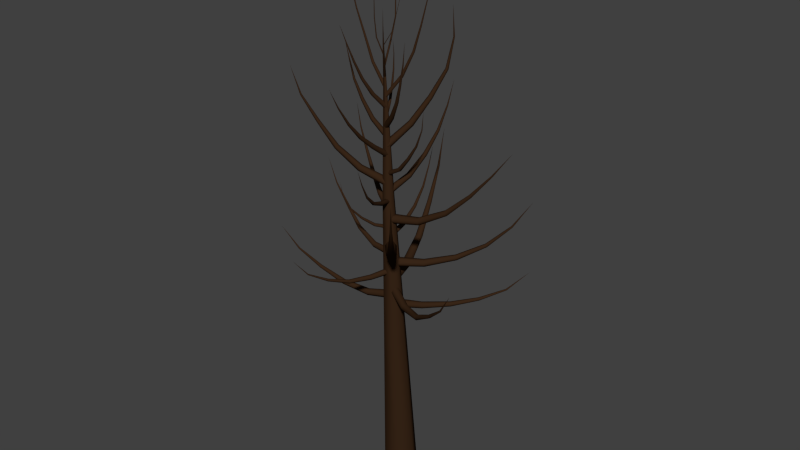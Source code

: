 # Source: 4.blend  (saved by Blender 2.77.0; exported with 4.5.12 LTS)
import bpy
from mathutils import Matrix  # noqa: F401  (used for matrix-valued properties, if any)

bpy.ops.wm.read_factory_settings(use_empty=True)
scene = bpy.context.scene
scene.name = 'Scene'

# ---- collections
col_collection_1 = bpy.data.collections.new('Collection 1'); scene.collection.children.link(col_collection_1)

# ---- materials (node trees are filled in below, after node groups)
mat_material_002 = bpy.data.materials.new('Material.002')
mat_material_002.alpha_threshold = 0.0
mat_material_002.use_transparent_shadow = False
mat_material_002.diffuse_color = (0.03968, 0.01911, 0.008933, 1.0)
mat_material_002.roughness = 0.5

# ---- material node trees

# ---- world
world_world = bpy.data.worlds.new('World'); scene.world = world_world
world_world.color = (0.05088, 0.05088, 0.05088)
world_world.use_sun_shadow = False
world_world.sun_shadow_jitter_overblur = 0.0
world_world.cycles.sampling_method = 'NONE'
world_world.cycles.sample_map_resolution = 256

# ---- meshes
me_mesh_001 = bpy.data.meshes.new('Mesh.001')
me_mesh_001.from_pydata([(0.2679, 0.4633, 0.02602), (-0.2679, 0.4633, 0.02602), (-0.5358, -7.362e-11, 2.627e-09), (-0.2679, -0.4633, -0.02602), (0.2679, -0.4633, -0.02602), (0.5358, 4.684e-08, -2.094e-14), (0.1786, 0.04278, 4.755), (-0.1786, 0.04278, 4.755), (-0.3572, -0.2661, 4.738), (-0.1786, -0.5749, 4.72), (0.1786, -0.5749, 4.72), (0.3572, -0.2661, 4.738), (0.0893, -0.3901, 9.482), (-0.0893, -0.3901, 9.482), (-0.1786, -0.5446, 9.474), (-0.0893, -0.6991, 9.467), (0.0893, -0.6991, 9.467), (0.1786, -0.5446, 9.474), (6.279e-08, -0.7182, 14.22), (6.279e-08, -0.7182, 14.22), (6.279e-08, -0.7182, 14.22), (6.279e-08, -0.7182, 14.22), (6.279e-08, -0.7182, 14.22), (6.279e-08, -0.7182, 14.22), (-0.03513, -0.2782, 6.079), (0.06644, -0.3598, 6.079), (0.1016, -0.4201, 5.969), (0.03513, -0.3988, 5.859), (-0.06644, -0.3171, 5.859), (-0.1016, -0.2568, 5.969), (0.5035, 0.3709, 5.864), (0.5848, 0.3056, 5.864), (0.6168, 0.2623, 5.775), (0.5677, 0.2843, 5.686), (0.4864, 0.3497, 5.686), (0.4543, 0.393, 5.775), (1.053, 1.033, 5.773), (1.114, 0.984, 5.773), (1.144, 0.9595, 5.705), (1.113, 0.984, 5.637), (1.053, 1.033, 5.637), (1.022, 1.057, 5.705), (1.605, 1.7, 5.819), (1.646, 1.667, 5.819), (1.671, 1.657, 5.774), (1.656, 1.679, 5.73), (1.615, 1.712, 5.73), (1.59, 1.722, 5.774), (2.145, 2.35, 6.021), (2.165, 2.334, 6.021), (2.182, 2.333, 6.0), (2.177, 2.349, 5.98), (2.157, 2.365, 5.98), (2.141, 2.366, 6.0), (2.604, 2.9, 6.519), (2.604, 2.9, 6.519), (2.604, 2.9, 6.519), (2.604, 2.9, 6.519), (2.604, 2.9, 6.519), (2.604, 2.9, 6.519), (-0.01375, -0.4237, 6.365), (-0.03264, -0.2934, 6.365), (-0.01889, -0.2249, 6.253), (0.01375, -0.2867, 6.142), (0.03264, -0.4169, 6.142), (0.01889, -0.4854, 6.253), (-0.853, -0.5321, 6.163), (-0.8681, -0.4279, 6.163), (-0.8709, -0.3751, 6.072), (-0.8585, -0.4265, 5.981), (-0.8434, -0.5307, 5.981), (-0.8406, -0.5835, 6.072), (-1.706, -0.6425, 6.227), (-1.717, -0.5643, 6.227), (-1.737, -0.5274, 6.16), (-1.746, -0.5685, 6.093), (-1.735, -0.6467, 6.093), (-1.714, -0.6836, 6.16), (-2.532, -0.749, 6.488), (-2.54, -0.6969, 6.488), (-2.561, -0.6734, 6.446), (-2.574, -0.702, 6.404), (-2.567, -0.7541, 6.404), (-2.546, -0.7776, 6.446), (-3.321, -0.8501, 6.86), (-3.324, -0.8241, 6.86), (-3.339, -0.8129, 6.841), (-3.35, -0.8278, 6.822), (-3.346, -0.8539, 6.822), (-3.332, -0.865, 6.841), (-3.969, -0.9309, 7.45), (-3.969, -0.9309, 7.45), (-3.969, -0.9309, 7.45), (-3.969, -0.9309, 7.45), (-3.969, -0.9309, 7.45), (-3.969, -0.9309, 7.45), (0.05775, -0.3213, 6.66), (-0.01133, -0.4478, 6.66), (-0.06907, -0.4985, 6.537), (-0.05775, -0.4225, 6.415), (0.01133, -0.2959, 6.415), (0.06907, -0.2453, 6.537), (0.8458, -0.7677, 6.435), (0.7905, -0.869, 6.435), (0.7628, -0.9196, 6.336), (0.7903, -0.8689, 6.236), (0.8456, -0.7676, 6.236), (0.8733, -0.717, 6.336), (1.633, -1.214, 6.605), (1.591, -1.29, 6.605), (1.595, -1.341, 6.535), (1.64, -1.316, 6.465), (1.682, -1.24, 6.465), (1.678, -1.189, 6.535), (2.339, -1.616, 7.074), (2.312, -1.666, 7.074), (2.323, -1.705, 7.033), (2.362, -1.694, 6.992), (2.389, -1.643, 6.992), (2.378, -1.604, 7.033), (2.999, -1.992, 7.641), (2.985, -2.017, 7.641), (2.994, -2.038, 7.623), (3.016, -2.034, 7.606), (3.03, -2.009, 7.606), (3.021, -1.988, 7.623), (3.52, -2.293, 8.377), (3.52, -2.293, 8.377), (3.52, -2.293, 8.377), (3.52, -2.293, 8.377), (3.52, -2.293, 8.377), (3.52, -2.293, 8.377), (-0.09578, -0.4039, 6.986), (0.08388, -0.3399, 6.986), (0.1797, -0.3247, 6.822), (0.09578, -0.3733, 6.658), (-0.08388, -0.4373, 6.658), (-0.1797, -0.4526, 6.822), (-0.4687, 0.7007, 6.824), (-0.325, 0.7519, 6.824), (-0.2576, 0.79, 6.692), (-0.3339, 0.7769, 6.561), (-0.4776, 0.7258, 6.561), (-0.545, 0.6877, 6.692), (-0.8243, 1.756, 7.147), (-0.7165, 1.795, 7.147), (-0.678, 1.857, 7.059), (-0.7473, 1.881, 6.971), (-0.8551, 1.843, 6.971), (-0.8936, 1.781, 7.059), (-1.127, 2.663, 7.843), (-1.055, 2.689, 7.843), (-1.034, 2.743, 7.793), (-1.084, 2.771, 7.744), (-1.156, 2.746, 7.744), (-1.177, 2.692, 7.793), (-1.399, 3.484, 8.668), (-1.363, 3.497, 8.668), (-1.354, 3.528, 8.648), (-1.381, 3.547, 8.629), (-1.417, 3.534, 8.629), (-1.426, 3.503, 8.648), (-1.569, 4.019, 9.727), (-1.569, 4.019, 9.727), (-1.569, 4.019, 9.727), (-1.569, 4.019, 9.727), (-1.569, 4.019, 9.727), (-1.569, 4.019, 9.727), (0.04428, -0.4292, 7.192), (-0.04911, -0.3944, 7.192), (-0.09339, -0.3706, 7.106), (-0.04428, -0.3814, 7.02), (0.04911, -0.4162, 7.02), (0.09339, -0.4401, 7.106), (-0.2063, -1.074, 7.119), (-0.281, -1.046, 7.119), (-0.3184, -1.032, 7.05), (-0.281, -1.046, 6.981), (-0.2063, -1.074, 6.981), (-0.169, -1.088, 7.05), (-0.4555, -1.715, 7.157), (-0.5116, -1.694, 7.157), (-0.5434, -1.694, 7.106), (-0.5191, -1.714, 7.056), (-0.4631, -1.735, 7.056), (-0.4313, -1.735, 7.106), (-0.6939, -2.327, 7.373), (-0.7313, -2.313, 7.373), (-0.755, -2.319, 7.341), (-0.7414, -2.34, 7.31), (-0.704, -2.354, 7.31), (-0.6803, -2.347, 7.341), (-0.9161, -2.895, 7.705), (-0.9348, -2.888, 7.705), (-0.948, -2.895, 7.692), (-0.9425, -2.909, 7.679), (-0.9239, -2.916, 7.679), (-0.9106, -2.909, 7.692), (-1.085, -3.321, 8.232), (-1.085, -3.321, 8.232), (-1.085, -3.321, 8.232), (-1.085, -3.321, 8.232), (-1.085, -3.321, 8.232), (-1.085, -3.321, 8.232), (-0.04003, -0.3621, 7.515), (0.03355, -0.4858, 7.515), (0.07358, -0.5458, 7.39), (0.04003, -0.482, 7.265), (-0.03355, -0.3582, 7.265), (-0.07358, -0.2982, 7.39), (0.7758, 0.1062, 7.518), (0.8347, 0.007167, 7.518), (0.8772, -0.03459, 7.419), (0.8608, 0.02268, 7.32), (0.8019, 0.1217, 7.32), (0.7594, 0.1635, 7.419), (1.56, 0.5555, 7.747), (1.604, 0.4812, 7.747), (1.65, 0.4585, 7.678), (1.652, 0.5101, 7.608), (1.608, 0.5843, 7.608), (1.562, 0.6071, 7.678), (2.286, 0.9703, 8.173), (2.315, 0.9208, 8.173), (2.355, 0.9109, 8.133), (2.365, 0.9505, 8.092), (2.336, 1.0, 8.092), (2.296, 1.01, 8.133), (2.903, 1.321, 8.795), (2.918, 1.296, 8.795), (2.942, 1.293, 8.778), (2.951, 1.315, 8.762), (2.936, 1.34, 8.762), (2.912, 1.343, 8.778), (3.391, 1.594, 9.563), (3.391, 1.594, 9.563), (3.391, 1.594, 9.563), (3.391, 1.594, 9.563), (3.391, 1.594, 9.563), (3.391, 1.594, 9.563), (-0.01485, -0.4921, 7.77), (0.005589, -0.3837, 7.77), (0.02043, -0.3303, 7.674), (0.01485, -0.3854, 7.579), (-0.005589, -0.4938, 7.579), (-0.02043, -0.5471, 7.674), (-0.7444, -0.3433, 7.712), (-0.7281, -0.2566, 7.712), (-0.7322, -0.2109, 7.637), (-0.7528, -0.2519, 7.561), (-0.7691, -0.3386, 7.561), (-0.7649, -0.3843, 7.637), (-1.421, -0.2046, 7.968), (-1.408, -0.1396, 7.968), (-1.432, -0.1013, 7.92), (-1.469, -0.1281, 7.871), (-1.481, -0.1932, 7.871), (-1.457, -0.2314, 7.92), (-1.968, -0.09008, 8.469), (-1.96, -0.04673, 8.469), (-1.982, -0.02009, 8.442), (-2.013, -0.03682, 8.415), (-2.021, -0.08018, 8.415), (-1.999, -0.1068, 8.442), (-2.502, 0.02174, 8.998), (-2.498, 0.04342, 8.998), (-2.511, 0.0571, 8.987), (-2.528, 0.04911, 8.976), (-2.532, 0.02743, 8.976), (-2.519, 0.01375, 8.987), (-2.874, 0.1031, 9.657), (-2.874, 0.1031, 9.657), (-2.874, 0.1031, 9.657), (-2.874, 0.1031, 9.657), (-2.874, 0.1031, 9.657), (-2.874, 0.1031, 9.657), (0.0445, -0.374, 8.105), (-0.08753, -0.4863, 8.105), (-0.132, -0.5677, 7.959), (-0.0445, -0.5369, 7.812), (0.08753, -0.4246, 7.812), (0.132, -0.3431, 7.959), (0.7253, -1.201, 8.315), (0.6197, -1.291, 8.315), (0.5967, -1.371, 8.204), (0.6793, -1.361, 8.094), (0.7849, -1.271, 8.094), (0.8079, -1.191, 8.204), (1.317, -1.924, 8.871), (1.238, -1.991, 8.871), (1.232, -2.065, 8.797), (1.306, -2.071, 8.724), (1.385, -2.003, 8.724), (1.391, -1.93, 8.797), (1.873, -2.605, 9.54), (1.821, -2.649, 9.54), (1.82, -2.702, 9.495), (1.871, -2.709, 9.449), (1.924, -2.664, 9.449), (1.925, -2.612, 9.495), (2.404, -3.255, 10.26), (2.377, -3.277, 10.26), (2.38, -3.307, 10.24), (2.408, -3.313, 10.22), (2.434, -3.291, 10.22), (2.432, -3.262, 10.24), (2.752, -3.691, 11.22), (2.752, -3.691, 11.22), (2.752, -3.691, 11.22), (2.752, -3.691, 11.22), (2.752, -3.691, 11.22), (2.752, -3.691, 11.22), (-0.04298, -0.492, 8.314), (0.04298, -0.492, 8.314), (0.08595, -0.4722, 8.243), (0.04298, -0.4523, 8.171), (-0.04298, -0.4523, 8.171), (-0.08595, -0.4722, 8.243), (-0.03438, 0.09894, 8.461), (0.03438, 0.09894, 8.461), (0.06876, 0.125, 8.408), (0.03438, 0.1511, 8.354), (-0.03438, 0.1511, 8.354), (-0.06876, 0.125, 8.408), (-0.02578, 0.5924, 8.808), (0.02579, 0.5924, 8.808), (0.05157, 0.6235, 8.776), (0.02579, 0.6546, 8.744), (-0.02578, 0.6546, 8.744), (-0.05157, 0.6235, 8.776), (-0.01719, 0.9803, 9.279), (0.01719, 0.9803, 9.279), (0.03438, 1.006, 9.263), (0.01719, 1.031, 9.248), (-0.01719, 1.031, 9.248), (-0.03438, 1.006, 9.263), (-0.008593, 1.239, 9.837), (0.008597, 1.239, 9.837), (0.01719, 1.253, 9.831), (0.008598, 1.267, 9.826), (-0.008593, 1.267, 9.826), (-0.01719, 1.253, 9.831), (2.416e-06, 1.443, 10.42), (2.416e-06, 1.443, 10.42), (2.416e-06, 1.443, 10.42), (2.416e-06, 1.443, 10.42), (2.416e-06, 1.443, 10.42), (2.416e-06, 1.443, 10.42), (0.03018, -0.4981, 8.576), (-0.01417, -0.4607, 8.576), (-0.04435, -0.4515, 8.527), (-0.03018, -0.4796, 8.478), (0.01417, -0.5171, 8.478), (0.04435, -0.5263, 8.527), (-0.2506, -0.822, 8.674), (-0.2861, -0.7921, 8.674), (-0.3144, -0.7897, 8.637), (-0.3073, -0.8172, 8.601), (-0.2718, -0.8472, 8.601), (-0.2435, -0.8495, 8.637), (-0.4916, -1.099, 8.911), (-0.5182, -1.076, 8.911), (-0.544, -1.08, 8.887), (-0.5431, -1.106, 8.864), (-0.5165, -1.128, 8.864), (-0.4908, -1.125, 8.887), (-0.6994, -1.336, 9.218), (-0.7172, -1.321, 9.218), (-0.7366, -1.326, 9.206), (-0.7383, -1.346, 9.195), (-0.7206, -1.361, 9.195), (-0.7012, -1.356, 9.206), (-0.8344, -1.487, 9.611), (-0.8432, -1.48, 9.611), (-0.8538, -1.483, 9.608), (-0.8556, -1.494, 9.605), (-0.8467, -1.502, 9.605), (-0.8361, -1.498, 9.608), (-0.8941, -1.549, 10.05), (-0.8941, -1.549, 10.05), (-0.8941, -1.549, 10.05), (-0.8941, -1.549, 10.05), (-0.8941, -1.549, 10.05), (-0.8941, -1.549, 10.05), (-0.03092, -0.4372, 8.936), (-0.005815, -0.5804, 8.936), (0.02511, -0.6488, 8.811), (0.03092, -0.5739, 8.687), (0.005815, -0.4308, 8.687), (-0.02511, -0.3624, 8.811), (0.8934, -0.2899, 9.049), (0.9135, -0.4044, 9.049), (0.9552, -0.4561, 8.953), (0.9769, -0.3933, 8.858), (0.9568, -0.2788, 8.858), (0.9151, -0.227, 8.953), (1.713, -0.161, 9.476), (1.728, -0.2469, 9.476), (1.779, -0.2822, 9.415), (1.815, -0.2315, 9.354), (1.8, -0.1456, 9.354), (1.749, -0.1103, 9.415), (2.409, -0.05361, 10.11), (2.419, -0.1109, 10.11), (2.46, -0.1332, 10.08), (2.491, -0.09824, 10.04), (2.481, -0.04097, 10.04), (2.44, -0.01865, 10.08), (3.039, 0.04201, 10.82), (3.044, 0.01337, 10.82), (3.066, 0.002461, 10.81), (3.083, 0.02019, 10.79), (3.078, 0.04883, 10.79), (3.056, 0.05974, 10.81), (3.623, 0.1298, 11.58), (3.623, 0.1298, 11.58), (3.623, 0.1298, 11.58), (3.623, 0.1298, 11.58), (3.623, 0.1298, 11.58), (3.623, 0.1298, 11.58), (-0.007592, -0.5785, 9.184), (0.04458, -0.4872, 9.184), (0.05217, -0.4311, 9.095), (0.007592, -0.4661, 9.007), (-0.04458, -0.5573, 9.007), (-0.05217, -0.6135, 9.095), (-0.6138, -0.2197, 9.334), (-0.5721, -0.1467, 9.334), (-0.5765, -0.09576, 9.267), (-0.6226, -0.1178, 9.2), (-0.6643, -0.1908, 9.2), (-0.6599, -0.2417, 9.267), (-1.134, 0.09013, 9.715), (-1.103, 0.1449, 9.715), (-1.117, 0.1889, 9.672), (-1.161, 0.1782, 9.629), (-1.193, 0.1234, 9.629), (-1.179, 0.07942, 9.672), (-1.607, 0.3728, 10.19), (-1.587, 0.4093, 10.19), (-1.598, 0.4399, 10.16), (-1.63, 0.4341, 10.14), (-1.651, 0.3976, 10.14), (-1.64, 0.3669, 10.16), (-2.064, 0.6459, 10.69), (-2.053, 0.6642, 10.69), (-2.061, 0.6806, 10.68), (-2.079, 0.6787, 10.67), (-2.089, 0.6605, 10.67), (-2.082, 0.6441, 10.68), (-2.362, 0.8285, 11.33), (-2.362, 0.8285, 11.33), (-2.362, 0.8285, 11.33), (-2.362, 0.8285, 11.33), (-2.362, 0.8285, 11.33), (-2.362, 0.8285, 11.33), (0.03294, -0.5051, 9.45), (-0.04701, -0.534, 9.45), (-0.07996, -0.5679, 9.38), (-0.03294, -0.5729, 9.309), (0.04701, -0.544, 9.309), (0.07996, -0.5101, 9.38), (0.2256, -1.062, 9.607), (0.1616, -1.085, 9.607), (0.1366, -1.116, 9.552), (0.1755, -1.124, 9.497), (0.2395, -1.101, 9.497), (0.2645, -1.07, 9.552), (0.4069, -1.589, 9.842), (0.3589, -1.606, 9.842), (0.3429, -1.637, 9.805), (0.3749, -1.65, 9.767), (0.4229, -1.633, 9.767), (0.4389, -1.602, 9.805), (0.5598, -2.036, 10.22), (0.5278, -2.047, 10.22), (0.5192, -2.074, 10.2), (0.5426, -2.088, 10.18), (0.5745, -2.077, 10.18), (0.5831, -2.051, 10.2), (0.6743, -2.377, 10.71), (0.6583, -2.383, 10.71), (0.6546, -2.398, 10.7), (0.6669, -2.407, 10.7), (0.6829, -2.401, 10.7), (0.6866, -2.386, 10.7), (0.7667, -2.658, 11.25), (0.7667, -2.658, 11.25), (0.7667, -2.658, 11.25), (0.7667, -2.658, 11.25), (0.7667, -2.658, 11.25), (0.7667, -2.658, 11.25), (-0.06554, -0.5735, 9.747), (0.03576, -0.6107, 9.747), (0.1013, -0.5887, 9.664), (0.06554, -0.5295, 9.581), (-0.03576, -0.4923, 9.581), (-0.1013, -0.5144, 9.664), (0.1727, 0.04476, 10.07), (0.2537, 0.01504, 10.07), (0.3096, 0.04202, 10.01), (0.2844, 0.09872, 9.95), (0.2034, 0.1284, 9.95), (0.1475, 0.1015, 10.01), (0.3635, 0.5337, 10.58), (0.4243, 0.5114, 10.58), (0.4697, 0.5411, 10.55), (0.4543, 0.5931, 10.51), (0.3935, 0.6154, 10.51), (0.3481, 0.5857, 10.55), (0.5204, 0.9301, 11.19), (0.5609, 0.9153, 11.19), (0.5925, 0.9387, 11.17), (0.5836, 0.9771, 11.15), (0.543, 0.9919, 11.15), (0.5115, 0.9685, 11.17), (0.6363, 1.215, 11.86), (0.6565, 1.207, 11.86), (0.6727, 1.22, 11.86), (0.6687, 1.24, 11.85), (0.6484, 1.248, 11.85), (0.6322, 1.235, 11.86), (0.723, 1.42, 12.58), (0.723, 1.42, 12.58), (0.723, 1.42, 12.58), (0.723, 1.42, 12.58), (0.723, 1.42, 12.58), (0.723, 1.42, 12.58), (0.07614, -0.5925, 10.05), (0.01042, -0.4805, 10.05), (-0.06572, -0.4499, 9.948), (-0.07614, -0.5313, 9.848), (-0.01042, -0.6433, 9.848), (0.06572, -0.6739, 9.948), (-0.6042, -0.9767, 10.41), (-0.6568, -0.8871, 10.41), (-0.7269, -0.8681, 10.34), (-0.7445, -0.9386, 10.26), (-0.6919, -1.028, 10.26), (-0.6218, -1.047, 10.34), (-1.168, -1.292, 10.97), (-1.207, -1.225, 10.97), (-1.271, -1.217, 10.93), (-1.295, -1.277, 10.88), (-1.256, -1.344, 10.88), (-1.192, -1.352, 10.93), (-1.614, -1.539, 11.67), (-1.64, -1.494, 11.67), (-1.686, -1.491, 11.65), (-1.705, -1.532, 11.62), (-1.679, -1.577, 11.62), (-1.633, -1.58, 11.65), (-2.029, -1.768, 12.4), (-2.042, -1.745, 12.4), (-2.066, -1.744, 12.39), (-2.078, -1.766, 12.38), (-2.064, -1.788, 12.38), (-2.04, -1.789, 12.39), (-2.286, -1.903, 13.22), (-2.286, -1.903, 13.22), (-2.286, -1.903, 13.22), (-2.286, -1.903, 13.22), (-2.286, -1.903, 13.22), (-2.286, -1.903, 13.22), (-0.02507, -0.5277, 10.29), (-0.0395, -0.6049, 10.29), (-0.01443, -0.6495, 10.23), (0.02507, -0.617, 10.17), (0.0395, -0.5398, 10.17), (0.01443, -0.4952, 10.23), (0.4663, -0.6276, 10.55), (0.4548, -0.6893, 10.55), (0.4828, -0.7265, 10.51), (0.5224, -0.702, 10.47), (0.534, -0.6403, 10.47), (0.5059, -0.6031, 10.51), (0.8328, -0.7042, 10.97), (0.8241, -0.7504, 10.97), (0.8515, -0.7795, 10.95), (0.8876, -0.7623, 10.92), (0.8962, -0.716, 10.92), (0.8688, -0.6869, 10.95), (1.163, -0.7739, 11.43), (1.157, -0.8048, 11.43), (1.178, -0.8246, 11.42), (1.204, -0.8136, 11.41), (1.21, -0.7827, 11.41), (1.189, -0.7629, 11.42), (1.39, -0.8244, 11.95), (1.387, -0.8399, 11.95), (1.399, -0.85, 11.95), (1.413, -0.8447, 11.95), (1.416, -0.8293, 11.95), (1.405, -0.8191, 11.95), (1.457, -0.8448, 12.52), (1.457, -0.8448, 12.52), (1.457, -0.8448, 12.52), (1.457, -0.8448, 12.52), (1.457, -0.8448, 12.52), (1.457, -0.8448, 12.52), (-0.001901, -0.6247, 10.56), (0.04169, -0.5874, 10.56), (0.04359, -0.5455, 10.52), (0.001901, -0.5409, 10.48), (-0.04169, -0.5781, 10.48), (-0.04359, -0.62, 10.52), (-0.2248, -0.3548, 10.82), (-0.1899, -0.325, 10.82), (-0.191, -0.2885, 10.79), (-0.227, -0.2817, 10.76), (-0.2619, -0.3114, 10.76), (-0.2608, -0.348, 10.79), (-0.3931, -0.1489, 11.16), (-0.367, -0.1266, 11.16), (-0.3696, -0.097, 11.15), (-0.3984, -0.08977, 11.13), (-0.4246, -0.1121, 11.13), (-0.4219, -0.1417, 11.15), (-0.5582, 0.05321, 11.52), (-0.5408, 0.0681, 11.52), (-0.5433, 0.08873, 11.51), (-0.5633, 0.09448, 11.5), (-0.5807, 0.07959, 11.5), (-0.5782, 0.05895, 11.51), (-0.6717, 0.195, 11.92), (-0.663, 0.2024, 11.92), (-0.6648, 0.2134, 11.91), (-0.6754, 0.2169, 11.91), (-0.6841, 0.2094, 11.91), (-0.6823, 0.1985, 11.91), (-0.7268, 0.2683, 12.35), (-0.7268, 0.2683, 12.35), (-0.7268, 0.2683, 12.35), (-0.7268, 0.2683, 12.35), (-0.7268, 0.2683, 12.35), (-0.7268, 0.2683, 12.35), (0.04779, -0.5442, 10.87), (-0.04779, -0.5442, 10.87), (-0.09559, -0.5932, 10.8), (-0.04779, -0.6421, 10.74), (0.04779, -0.6421, 10.74), (0.09559, -0.5932, 10.8), (0.03823, -1.098, 11.25), (-0.03824, -1.098, 11.25), (-0.07647, -1.139, 11.2), (-0.03824, -1.18, 11.15), (0.03823, -1.18, 11.15), (0.07647, -1.139, 11.2), (0.02867, -1.625, 11.67), (-0.02868, -1.625, 11.67), (-0.05736, -1.659, 11.64), (-0.02868, -1.694, 11.6), (0.02867, -1.694, 11.6), (0.05735, -1.659, 11.64), (0.01911, -2.084, 12.16), (-0.01912, -2.084, 12.16), (-0.03824, -2.11, 12.14), (-0.01912, -2.136, 12.12), (0.01911, -2.136, 12.12), (0.03823, -2.11, 12.14), (0.009554, -2.474, 12.71), (-0.009564, -2.474, 12.71), (-0.01912, -2.488, 12.7), (-0.009564, -2.503, 12.69), (0.009554, -2.503, 12.69), (0.01911, -2.488, 12.7), (-5.496e-06, -2.815, 13.3), (-5.496e-06, -2.815, 13.3), (-5.496e-06, -2.815, 13.3), (-5.496e-06, -2.815, 13.3), (-5.496e-06, -2.815, 13.3), (-5.496e-06, -2.815, 13.3), (-0.08892, -0.6166, 11.16), (0.0004866, -0.6935, 11.16), (0.0894, -0.6804, 11.09), (0.08892, -0.5906, 11.01), (-0.0004865, -0.5137, 11.01), (-0.0894, -0.5268, 11.09), (0.3579, -0.1148, 11.73), (0.4294, -0.1763, 11.73), (0.5045, -0.1612, 11.68), (0.5081, -0.08465, 11.62), (0.4366, -0.02318, 11.62), (0.3615, -0.03827, 11.68), (0.7152, 0.2828, 12.43), (0.7688, 0.2367, 12.43), (0.8291, 0.2527, 12.39), (0.8358, 0.3147, 12.36), (0.7822, 0.3608, 12.36), (0.7218, 0.3449, 12.39), (1.019, 0.6185, 13.18), (1.055, 0.5877, 13.18), (1.098, 0.6014, 13.17), (1.105, 0.6457, 13.15), (1.069, 0.6765, 13.15), (1.026, 0.6628, 13.17), (1.154, 0.7579, 14.04), (1.172, 0.7425, 14.04), (1.195, 0.7502, 14.04), (1.199, 0.7734, 14.04), (1.181, 0.7887, 14.04), (1.159, 0.781, 14.04), (1.149, 0.7336, 14.93), (1.149, 0.7336, 14.93), (1.149, 0.7336, 14.93), (1.149, 0.7336, 14.93), (1.149, 0.7336, 14.93), (1.149, 0.7336, 14.93), (0.05556, -0.6446, 11.42), (0.03985, -0.5647, 11.42), (-0.01571, -0.5341, 11.37), (-0.05556, -0.5834, 11.32), (-0.03985, -0.6634, 11.32), (0.01571, -0.6939, 11.37), (-0.3719, -0.7203, 11.81), (-0.3845, -0.6564, 11.81), (-0.4338, -0.6329, 11.78), (-0.4706, -0.6733, 11.74), (-0.4581, -0.7373, 11.74), (-0.4087, -0.7608, 11.78), (-0.6829, -0.7732, 12.3), (-0.6923, -0.7252, 12.3), (-0.7336, -0.7084, 12.28), (-0.7655, -0.7396, 12.26), (-0.7561, -0.7876, 12.26), (-0.7148, -0.8044, 12.28), (-0.9407, -0.8156, 12.83), (-0.947, -0.7836, 12.83), (-0.9762, -0.7727, 12.82), (-0.9991, -0.7938, 12.81), (-0.9928, -0.8258, 12.81), (-0.9636, -0.8367, 12.82), (-1.098, -0.8381, 13.4), (-1.101, -0.8221, 13.4), (-1.116, -0.8168, 13.4), (-1.128, -0.8274, 13.39), (-1.124, -0.8434, 13.39), (-1.109, -0.8487, 13.4), (-1.247, -0.8592, 13.97), (-1.247, -0.8592, 13.97), (-1.247, -0.8592, 13.97), (-1.247, -0.8592, 13.97), (-1.247, -0.8592, 13.97), (-1.247, -0.8592, 13.97), (-0.02121, -0.5588, 11.71), (-0.06796, -0.6363, 11.71), (-0.04675, -0.7019, 11.66), (0.02121, -0.6901, 11.6), (0.06796, -0.6126, 11.6), (0.04675, -0.5469, 11.66), (0.393, -0.8192, 12.13), (0.3556, -0.8812, 12.13), (0.3766, -0.9362, 12.09), (0.435, -0.9291, 12.04), (0.4724, -0.8671, 12.04), (0.4514, -0.8122, 12.09), (0.7208, -1.028, 12.63), (0.6928, -1.074, 12.63), (0.7134, -1.118, 12.61), (0.7621, -1.116, 12.58), (0.7901, -1.069, 12.58), (0.7695, -1.025, 12.61), (0.9612, -1.183, 13.2), (0.9425, -1.214, 13.2), (0.9579, -1.245, 13.19), (0.992, -1.244, 13.18), (1.011, -1.213, 13.18), (0.9953, -1.183, 13.19), (1.161, -1.314, 13.8), (1.152, -1.33, 13.8), (1.16, -1.346, 13.8), (1.178, -1.346, 13.79), (1.187, -1.33, 13.79), (1.179, -1.315, 13.8), (1.271, -1.391, 14.43), (1.271, -1.391, 14.43), (1.271, -1.391, 14.43), (1.271, -1.391, 14.43), (1.271, -1.391, 14.43), (1.271, -1.391, 14.43), (-0.01414, -0.677, 11.97), (0.03835, -0.6574, 11.97), (0.05249, -0.6152, 11.94), (0.01414, -0.5927, 11.91), (-0.03835, -0.6124, 11.91), (-0.05249, -0.6545, 11.94), (-0.1168, -0.3867, 12.27), (-0.07486, -0.371, 12.27), (-0.06495, -0.3335, 12.25), (-0.09703, -0.3118, 12.23), (-0.139, -0.3275, 12.23), (-0.1489, -0.365, 12.25), (-0.1806, -0.2004, 12.65), (-0.1491, -0.1886, 12.65), (-0.1429, -0.1573, 12.64), (-0.1681, -0.1378, 12.63), (-0.1996, -0.1496, 12.63), (-0.2059, -0.1809, 12.64), (-0.222, -0.07404, 13.06), (-0.201, -0.06618, 13.06), (-0.1972, -0.04436, 13.05), (-0.2144, -0.0304, 13.05), (-0.2354, -0.03827, 13.05), (-0.2392, -0.06009, 13.05), (-0.2303, -0.0358, 13.49), (-0.2198, -0.03187, 13.49), (-0.2179, -0.02083, 13.49), (-0.2266, -0.01372, 13.49), (-0.2371, -0.01765, 13.49), (-0.2389, -0.02869, 13.49), (-0.2, -0.1006, 13.91), (-0.2, -0.1006, 13.91), (-0.2, -0.1006, 13.91), (-0.2, -0.1006, 13.91), (-0.2, -0.1006, 13.91), (-0.2, -0.1006, 13.91), (0.05119, -0.613, 12.27), (-0.01954, -0.588, 12.27), (-0.07073, -0.6203, 12.22), (-0.05119, -0.6775, 12.18), (0.01954, -0.7025, 12.18), (0.07073, -0.6703, 12.22), (-0.087, -0.9815, 12.67), (-0.1436, -0.9615, 12.67), (-0.1855, -0.9902, 12.64), (-0.1709, -1.039, 12.61), (-0.1143, -1.059, 12.61), (-0.07237, -1.03, 12.64), (-0.1987, -1.275, 13.13), (-0.2411, -1.26, 13.13), (-0.2737, -1.285, 13.12), (-0.2639, -1.324, 13.1), (-0.2215, -1.339, 13.1), (-0.1889, -1.315, 13.12), (-0.2887, -1.507, 13.64), (-0.317, -1.497, 13.64), (-0.3391, -1.515, 13.63), (-0.3329, -1.542, 13.62), (-0.3046, -1.552, 13.62), (-0.2825, -1.535, 13.63), (-0.3679, -1.709, 14.16), (-0.3821, -1.704, 14.16), (-0.3932, -1.713, 14.16), (-0.3902, -1.727, 14.15), (-0.376, -1.732, 14.15), (-0.3649, -1.723, 14.16), (-0.444, -1.902, 14.69), (-0.444, -1.902, 14.69), (-0.444, -1.902, 14.69), (-0.444, -1.902, 14.69), (-0.444, -1.902, 14.69), (-0.444, -1.902, 14.69), (-0.05436, -0.6485, 12.54), (-0.02381, -0.7051, 12.54), (0.03055, -0.7123, 12.51), (0.05436, -0.6629, 12.48), (0.02381, -0.6063, 12.48), (-0.03055, -0.5991, 12.51), (0.3503, -0.4374, 13.13), (0.3747, -0.4826, 13.13), (0.4206, -0.4871, 13.1), (0.4421, -0.4462, 13.08), (0.4177, -0.401, 13.08), (0.3718, -0.3965, 13.1), (0.6291, -0.2941, 13.8), (0.6475, -0.3281, 13.8), (0.6843, -0.3301, 13.79), (0.7028, -0.2982, 13.77), (0.6845, -0.2642, 13.77), (0.6476, -0.2622, 13.79), (0.8127, -0.2023, 14.51), (0.8249, -0.2249, 14.51), (0.85, -0.226, 14.51), (0.8629, -0.2044, 14.5), (0.8507, -0.1818, 14.5), (0.8256, -0.1807, 14.51), (0.9734, -0.1228, 15.24), (0.9795, -0.1342, 15.24), (0.9921, -0.1347, 15.23), (0.9986, -0.1238, 15.23), (0.9925, -0.1125, 15.23), (0.9799, -0.112, 15.23), (1.126, -0.04799, 15.96), (1.126, -0.04799, 15.96), (1.126, -0.04799, 15.96), (1.126, -0.04799, 15.96), (1.126, -0.04799, 15.96), (1.126, -0.04799, 15.96), (0.03121, -0.6975, 12.82), (0.03863, -0.6445, 12.82), (0.007421, -0.613, 12.79), (-0.03121, -0.6347, 12.76), (-0.03863, -0.6878, 12.76), (-0.007421, -0.7192, 12.79), (-0.447, -0.6252, 13.37), (-0.4411, -0.5828, 13.37), (-0.469, -0.5572, 13.35), (-0.5028, -0.5742, 13.33), (-0.5088, -0.6166, 13.33), (-0.4809, -0.6421, 13.35), (-0.7626, -0.5757, 14.03), (-0.7582, -0.5439, 14.03), (-0.7808, -0.5245, 14.02), (-0.8079, -0.5369, 14.01), (-0.8124, -0.5687, 14.01), (-0.7897, -0.5881, 14.02), (-1.089, -0.5247, 14.69), (-1.086, -0.5034, 14.69), (-1.101, -0.4905, 14.69), (-1.12, -0.4987, 14.68), (-1.123, -0.5199, 14.68), (-1.107, -0.5329, 14.69), (-1.344, -0.4836, 15.38), (-1.342, -0.473, 15.38), (-1.351, -0.4664, 15.38), (-1.36, -0.4705, 15.38), (-1.362, -0.4811, 15.38), (-1.354, -0.4876, 15.38), (-1.396, -0.4708, 16.12), (-1.396, -0.4708, 16.12), (-1.396, -0.4708, 16.12), (-1.396, -0.4708, 16.12), (-1.396, -0.4708, 16.12), (-1.396, -0.4708, 16.12), (-0.001498, -0.6403, 13.1), (-0.035, -0.667, 13.1), (-0.0335, -0.7033, 13.08), (0.001498, -0.7128, 13.06), (0.035, -0.686, 13.06), (0.0335, -0.6498, 13.08), (0.1852, -0.8811, 13.48), (0.1584, -0.9025, 13.48), (0.1597, -0.9316, 13.46), (0.1878, -0.9393, 13.44), (0.2146, -0.9179, 13.44), (0.2133, -0.8888, 13.46), (0.3678, -1.117, 13.86), (0.3477, -1.133, 13.86), (0.3495, -1.156, 13.85), (0.3714, -1.163, 13.84), (0.3915, -1.146, 13.84), (0.3897, -1.124, 13.85), (0.5005, -1.29, 14.29), (0.4871, -1.301, 14.29), (0.4889, -1.317, 14.28), (0.5041, -1.322, 14.28), (0.5175, -1.311, 14.28), (0.5157, -1.295, 14.28), (0.6085, -1.432, 14.74), (0.6018, -1.438, 14.74), (0.603, -1.446, 14.74), (0.6108, -1.449, 14.74), (0.6175, -1.443, 14.74), (0.6164, -1.435, 14.74), (0.6567, -1.499, 15.22), (0.6567, -1.499, 15.22), (0.6567, -1.499, 15.22), (0.6567, -1.499, 15.22), (0.6567, -1.499, 15.22), (0.6567, -1.499, 15.22), (-0.01607, -0.7127, 13.37), (0.01607, -0.7127, 13.37), (0.03215, -0.6869, 13.36), (0.01607, -0.6612, 13.35), (-0.01607, -0.6612, 13.35), (-0.03215, -0.6869, 13.36), (-0.01286, -0.4539, 13.98), (0.01286, -0.4539, 13.98), (0.02572, -0.433, 13.97), (0.01286, -0.4122, 13.96), (-0.01286, -0.4122, 13.96), (-0.02572, -0.433, 13.97), (-0.009642, -0.2417, 14.6), (0.009647, -0.2417, 14.6), (0.01929, -0.2252, 14.6), (0.009647, -0.2087, 14.6), (-0.009642, -0.2087, 14.6), (-0.01929, -0.2252, 14.6), (-0.006427, -0.232, 15.26), (0.006432, -0.232, 15.26), (0.01286, -0.2208, 15.26), (0.006432, -0.2097, 15.26), (-0.006427, -0.2097, 15.26), (-0.01286, -0.2208, 15.26), (-0.003212, -0.2398, 15.92), (0.003217, -0.2398, 15.92), (0.006432, -0.2342, 15.92), (0.003217, -0.2286, 15.92), (-0.003212, -0.2286, 15.92), (-0.006427, -0.2342, 15.92), (2.522e-06, -0.1628, 16.58), (2.522e-06, -0.1628, 16.58), (2.522e-06, -0.1628, 16.58), (2.522e-06, -0.1628, 16.58), (2.522e-06, -0.1628, 16.58), (2.522e-06, -0.1628, 16.58), (0.01914, -0.6904, 13.65), (0.00231, -0.6771, 13.65), (-0.01683, -0.6841, 13.65), (-0.01914, -0.7043, 13.64), (-0.00231, -0.7176, 13.64), (0.01683, -0.7106, 13.65), (-0.1056, -0.8451, 14.16), (-0.119, -0.8345, 14.16), (-0.1347, -0.8406, 14.16), (-0.1369, -0.8572, 14.15), (-0.1235, -0.8678, 14.15), (-0.1078, -0.8618, 14.16), (-0.1408, -0.8864, 14.7), (-0.1509, -0.8784, 14.7), (-0.1628, -0.8832, 14.7), (-0.1647, -0.8959, 14.7), (-0.1546, -0.9038, 14.7), (-0.1426, -0.8991, 14.7), (-0.1467, -0.8904, 15.25), (-0.1535, -0.8851, 15.25), (-0.1614, -0.8883, 15.25), (-0.1626, -0.8968, 15.25), (-0.1559, -0.9021, 15.25), (-0.148, -0.8989, 15.25), (-0.1496, -0.8906, 15.79), (-0.1529, -0.8879, 15.79), (-0.1569, -0.8895, 15.79), (-0.1575, -0.8937, 15.79), (-0.1541, -0.8964, 15.79), (-0.1502, -0.8948, 15.79), (-0.2235, -0.9809, 16.33), (-0.2235, -0.9809, 16.33), (-0.2235, -0.9809, 16.33), (-0.2235, -0.9809, 16.33), (-0.2235, -0.9809, 16.33), (-0.2235, -0.9809, 16.33), (-0.008411, -0.7034, 13.94), (-0.007142, -0.714, 13.94), (0.001269, -0.7184, 13.93), (0.008411, -0.7122, 13.93), (0.007142, -0.7015, 13.93), (-0.001269, -0.6971, 13.93), (0.2441, -0.6744, 14.33), (0.2451, -0.6829, 14.33), (0.2523, -0.6863, 14.33), (0.2586, -0.6813, 14.33), (0.2575, -0.6728, 14.33), (0.2503, -0.6693, 14.33), (0.3746, -0.6599, 14.78), (0.3754, -0.6663, 14.78), (0.3811, -0.6688, 14.78), (0.386, -0.665, 14.78), (0.3853, -0.6586, 14.78), (0.3795, -0.656, 14.78), (0.4951, -0.6466, 15.24), (0.4956, -0.6508, 15.24), (0.4995, -0.6525, 15.24), (0.5028, -0.65, 15.24), (0.5023, -0.6457, 15.24), (0.4984, -0.644, 15.24), (0.5343, -0.643, 15.71), (0.5345, -0.6451, 15.71), (0.5365, -0.646, 15.71), (0.5382, -0.6447, 15.71), (0.538, -0.6425, 15.71), (0.536, -0.6417, 15.71), (0.4423, -0.655, 16.17), (0.4423, -0.655, 16.17), (0.4423, -0.655, 16.17), (0.4423, -0.655, 16.17), (0.4423, -0.655, 16.17), (0.4423, -0.655, 16.17)], [], [(0, 6, 11, 5), (1, 7, 6, 0), (2, 8, 7, 1), (3, 9, 8, 2), (4, 10, 9, 3), (5, 11, 10, 4), (6, 12, 17, 11), (7, 13, 12, 6), (8, 14, 13, 7), (9, 15, 14, 8), (10, 16, 15, 9), (11, 17, 16, 10), (12, 18, 23, 17), (13, 19, 18, 12), (14, 20, 19, 13), (15, 21, 20, 14), (16, 22, 21, 15), (17, 23, 22, 16), (24, 30, 35, 29), (25, 31, 30, 24), (26, 32, 31, 25), (27, 33, 32, 26), (28, 34, 33, 27), (29, 35, 34, 28), (30, 36, 41, 35), (31, 37, 36, 30), (32, 38, 37, 31), (33, 39, 38, 32), (34, 40, 39, 33), (35, 41, 40, 34), (36, 42, 47, 41), (37, 43, 42, 36), (38, 44, 43, 37), (39, 45, 44, 38), (40, 46, 45, 39), (41, 47, 46, 40), (42, 48, 53, 47), (43, 49, 48, 42), (44, 50, 49, 43), (45, 51, 50, 44), (46, 52, 51, 45), (47, 53, 52, 46), (48, 54, 59, 53), (49, 55, 54, 48), (50, 56, 55, 49), (51, 57, 56, 50), (52, 58, 57, 51), (53, 59, 58, 52), (60, 66, 71, 65), (61, 67, 66, 60), (62, 68, 67, 61), (63, 69, 68, 62), (64, 70, 69, 63), (65, 71, 70, 64), (66, 72, 77, 71), (67, 73, 72, 66), (68, 74, 73, 67), (69, 75, 74, 68), (70, 76, 75, 69), (71, 77, 76, 70), (72, 78, 83, 77), (73, 79, 78, 72), (74, 80, 79, 73), (75, 81, 80, 74), (76, 82, 81, 75), (77, 83, 82, 76), (78, 84, 89, 83), (79, 85, 84, 78), (80, 86, 85, 79), (81, 87, 86, 80), (82, 88, 87, 81), (83, 89, 88, 82), (84, 90, 95, 89), (85, 91, 90, 84), (86, 92, 91, 85), (87, 93, 92, 86), (88, 94, 93, 87), (89, 95, 94, 88), (96, 102, 107, 101), (97, 103, 102, 96), (98, 104, 103, 97), (99, 105, 104, 98), (100, 106, 105, 99), (101, 107, 106, 100), (102, 108, 113, 107), (103, 109, 108, 102), (104, 110, 109, 103), (105, 111, 110, 104), (106, 112, 111, 105), (107, 113, 112, 106), (108, 114, 119, 113), (109, 115, 114, 108), (110, 116, 115, 109), (111, 117, 116, 110), (112, 118, 117, 111), (113, 119, 118, 112), (114, 120, 125, 119), (115, 121, 120, 114), (116, 122, 121, 115), (117, 123, 122, 116), (118, 124, 123, 117), (119, 125, 124, 118), (120, 126, 131, 125), (121, 127, 126, 120), (122, 128, 127, 121), (123, 129, 128, 122), (124, 130, 129, 123), (125, 131, 130, 124), (132, 138, 143, 137), (133, 139, 138, 132), (134, 140, 139, 133), (135, 141, 140, 134), (136, 142, 141, 135), (137, 143, 142, 136), (138, 144, 149, 143), (139, 145, 144, 138), (140, 146, 145, 139), (141, 147, 146, 140), (142, 148, 147, 141), (143, 149, 148, 142), (144, 150, 155, 149), (145, 151, 150, 144), (146, 152, 151, 145), (147, 153, 152, 146), (148, 154, 153, 147), (149, 155, 154, 148), (150, 156, 161, 155), (151, 157, 156, 150), (152, 158, 157, 151), (153, 159, 158, 152), (154, 160, 159, 153), (155, 161, 160, 154), (156, 162, 167, 161), (157, 163, 162, 156), (158, 164, 163, 157), (159, 165, 164, 158), (160, 166, 165, 159), (161, 167, 166, 160), (168, 174, 179, 173), (169, 175, 174, 168), (170, 176, 175, 169), (171, 177, 176, 170), (172, 178, 177, 171), (173, 179, 178, 172), (174, 180, 185, 179), (175, 181, 180, 174), (176, 182, 181, 175), (177, 183, 182, 176), (178, 184, 183, 177), (179, 185, 184, 178), (180, 186, 191, 185), (181, 187, 186, 180), (182, 188, 187, 181), (183, 189, 188, 182), (184, 190, 189, 183), (185, 191, 190, 184), (186, 192, 197, 191), (187, 193, 192, 186), (188, 194, 193, 187), (189, 195, 194, 188), (190, 196, 195, 189), (191, 197, 196, 190), (192, 198, 203, 197), (193, 199, 198, 192), (194, 200, 199, 193), (195, 201, 200, 194), (196, 202, 201, 195), (197, 203, 202, 196), (204, 210, 215, 209), (205, 211, 210, 204), (206, 212, 211, 205), (207, 213, 212, 206), (208, 214, 213, 207), (209, 215, 214, 208), (210, 216, 221, 215), (211, 217, 216, 210), (212, 218, 217, 211), (213, 219, 218, 212), (214, 220, 219, 213), (215, 221, 220, 214), (216, 222, 227, 221), (217, 223, 222, 216), (218, 224, 223, 217), (219, 225, 224, 218), (220, 226, 225, 219), (221, 227, 226, 220), (222, 228, 233, 227), (223, 229, 228, 222), (224, 230, 229, 223), (225, 231, 230, 224), (226, 232, 231, 225), (227, 233, 232, 226), (228, 234, 239, 233), (229, 235, 234, 228), (230, 236, 235, 229), (231, 237, 236, 230), (232, 238, 237, 231), (233, 239, 238, 232), (240, 246, 251, 245), (241, 247, 246, 240), (242, 248, 247, 241), (243, 249, 248, 242), (244, 250, 249, 243), (245, 251, 250, 244), (246, 252, 257, 251), (247, 253, 252, 246), (248, 254, 253, 247), (249, 255, 254, 248), (250, 256, 255, 249), (251, 257, 256, 250), (252, 258, 263, 257), (253, 259, 258, 252), (254, 260, 259, 253), (255, 261, 260, 254), (256, 262, 261, 255), (257, 263, 262, 256), (258, 264, 269, 263), (259, 265, 264, 258), (260, 266, 265, 259), (261, 267, 266, 260), (262, 268, 267, 261), (263, 269, 268, 262), (264, 270, 275, 269), (265, 271, 270, 264), (266, 272, 271, 265), (267, 273, 272, 266), (268, 274, 273, 267), (269, 275, 274, 268), (276, 282, 287, 281), (277, 283, 282, 276), (278, 284, 283, 277), (279, 285, 284, 278), (280, 286, 285, 279), (281, 287, 286, 280), (282, 288, 293, 287), (283, 289, 288, 282), (284, 290, 289, 283), (285, 291, 290, 284), (286, 292, 291, 285), (287, 293, 292, 286), (288, 294, 299, 293), (289, 295, 294, 288), (290, 296, 295, 289), (291, 297, 296, 290), (292, 298, 297, 291), (293, 299, 298, 292), (294, 300, 305, 299), (295, 301, 300, 294), (296, 302, 301, 295), (297, 303, 302, 296), (298, 304, 303, 297), (299, 305, 304, 298), (300, 306, 311, 305), (301, 307, 306, 300), (302, 308, 307, 301), (303, 309, 308, 302), (304, 310, 309, 303), (305, 311, 310, 304), (312, 318, 323, 317), (313, 319, 318, 312), (314, 320, 319, 313), (315, 321, 320, 314), (316, 322, 321, 315), (317, 323, 322, 316), (318, 324, 329, 323), (319, 325, 324, 318), (320, 326, 325, 319), (321, 327, 326, 320), (322, 328, 327, 321), (323, 329, 328, 322), (324, 330, 335, 329), (325, 331, 330, 324), (326, 332, 331, 325), (327, 333, 332, 326), (328, 334, 333, 327), (329, 335, 334, 328), (330, 336, 341, 335), (331, 337, 336, 330), (332, 338, 337, 331), (333, 339, 338, 332), (334, 340, 339, 333), (335, 341, 340, 334), (336, 342, 347, 341), (337, 343, 342, 336), (338, 344, 343, 337), (339, 345, 344, 338), (340, 346, 345, 339), (341, 347, 346, 340), (348, 354, 359, 353), (349, 355, 354, 348), (350, 356, 355, 349), (351, 357, 356, 350), (352, 358, 357, 351), (353, 359, 358, 352), (354, 360, 365, 359), (355, 361, 360, 354), (356, 362, 361, 355), (357, 363, 362, 356), (358, 364, 363, 357), (359, 365, 364, 358), (360, 366, 371, 365), (361, 367, 366, 360), (362, 368, 367, 361), (363, 369, 368, 362), (364, 370, 369, 363), (365, 371, 370, 364), (366, 372, 377, 371), (367, 373, 372, 366), (368, 374, 373, 367), (369, 375, 374, 368), (370, 376, 375, 369), (371, 377, 376, 370), (372, 378, 383, 377), (373, 379, 378, 372), (374, 380, 379, 373), (375, 381, 380, 374), (376, 382, 381, 375), (377, 383, 382, 376), (384, 390, 395, 389), (385, 391, 390, 384), (386, 392, 391, 385), (387, 393, 392, 386), (388, 394, 393, 387), (389, 395, 394, 388), (390, 396, 401, 395), (391, 397, 396, 390), (392, 398, 397, 391), (393, 399, 398, 392), (394, 400, 399, 393), (395, 401, 400, 394), (396, 402, 407, 401), (397, 403, 402, 396), (398, 404, 403, 397), (399, 405, 404, 398), (400, 406, 405, 399), (401, 407, 406, 400), (402, 408, 413, 407), (403, 409, 408, 402), (404, 410, 409, 403), (405, 411, 410, 404), (406, 412, 411, 405), (407, 413, 412, 406), (408, 414, 419, 413), (409, 415, 414, 408), (410, 416, 415, 409), (411, 417, 416, 410), (412, 418, 417, 411), (413, 419, 418, 412), (420, 426, 431, 425), (421, 427, 426, 420), (422, 428, 427, 421), (423, 429, 428, 422), (424, 430, 429, 423), (425, 431, 430, 424), (426, 432, 437, 431), (427, 433, 432, 426), (428, 434, 433, 427), (429, 435, 434, 428), (430, 436, 435, 429), (431, 437, 436, 430), (432, 438, 443, 437), (433, 439, 438, 432), (434, 440, 439, 433), (435, 441, 440, 434), (436, 442, 441, 435), (437, 443, 442, 436), (438, 444, 449, 443), (439, 445, 444, 438), (440, 446, 445, 439), (441, 447, 446, 440), (442, 448, 447, 441), (443, 449, 448, 442), (444, 450, 455, 449), (445, 451, 450, 444), (446, 452, 451, 445), (447, 453, 452, 446), (448, 454, 453, 447), (449, 455, 454, 448), (456, 462, 467, 461), (457, 463, 462, 456), (458, 464, 463, 457), (459, 465, 464, 458), (460, 466, 465, 459), (461, 467, 466, 460), (462, 468, 473, 467), (463, 469, 468, 462), (464, 470, 469, 463), (465, 471, 470, 464), (466, 472, 471, 465), (467, 473, 472, 466), (468, 474, 479, 473), (469, 475, 474, 468), (470, 476, 475, 469), (471, 477, 476, 470), (472, 478, 477, 471), (473, 479, 478, 472), (474, 480, 485, 479), (475, 481, 480, 474), (476, 482, 481, 475), (477, 483, 482, 476), (478, 484, 483, 477), (479, 485, 484, 478), (480, 486, 491, 485), (481, 487, 486, 480), (482, 488, 487, 481), (483, 489, 488, 482), (484, 490, 489, 483), (485, 491, 490, 484), (492, 498, 503, 497), (493, 499, 498, 492), (494, 500, 499, 493), (495, 501, 500, 494), (496, 502, 501, 495), (497, 503, 502, 496), (498, 504, 509, 503), (499, 505, 504, 498), (500, 506, 505, 499), (501, 507, 506, 500), (502, 508, 507, 501), (503, 509, 508, 502), (504, 510, 515, 509), (505, 511, 510, 504), (506, 512, 511, 505), (507, 513, 512, 506), (508, 514, 513, 507), (509, 515, 514, 508), (510, 516, 521, 515), (511, 517, 516, 510), (512, 518, 517, 511), (513, 519, 518, 512), (514, 520, 519, 513), (515, 521, 520, 514), (516, 522, 527, 521), (517, 523, 522, 516), (518, 524, 523, 517), (519, 525, 524, 518), (520, 526, 525, 519), (521, 527, 526, 520), (528, 534, 539, 533), (529, 535, 534, 528), (530, 536, 535, 529), (531, 537, 536, 530), (532, 538, 537, 531), (533, 539, 538, 532), (534, 540, 545, 539), (535, 541, 540, 534), (536, 542, 541, 535), (537, 543, 542, 536), (538, 544, 543, 537), (539, 545, 544, 538), (540, 546, 551, 545), (541, 547, 546, 540), (542, 548, 547, 541), (543, 549, 548, 542), (544, 550, 549, 543), (545, 551, 550, 544), (546, 552, 557, 551), (547, 553, 552, 546), (548, 554, 553, 547), (549, 555, 554, 548), (550, 556, 555, 549), (551, 557, 556, 550), (552, 558, 563, 557), (553, 559, 558, 552), (554, 560, 559, 553), (555, 561, 560, 554), (556, 562, 561, 555), (557, 563, 562, 556), (564, 570, 575, 569), (565, 571, 570, 564), (566, 572, 571, 565), (567, 573, 572, 566), (568, 574, 573, 567), (569, 575, 574, 568), (570, 576, 581, 575), (571, 577, 576, 570), (572, 578, 577, 571), (573, 579, 578, 572), (574, 580, 579, 573), (575, 581, 580, 574), (576, 582, 587, 581), (577, 583, 582, 576), (578, 584, 583, 577), (579, 585, 584, 578), (580, 586, 585, 579), (581, 587, 586, 580), (582, 588, 593, 587), (583, 589, 588, 582), (584, 590, 589, 583), (585, 591, 590, 584), (586, 592, 591, 585), (587, 593, 592, 586), (588, 594, 599, 593), (589, 595, 594, 588), (590, 596, 595, 589), (591, 597, 596, 590), (592, 598, 597, 591), (593, 599, 598, 592), (600, 606, 611, 605), (601, 607, 606, 600), (602, 608, 607, 601), (603, 609, 608, 602), (604, 610, 609, 603), (605, 611, 610, 604), (606, 612, 617, 611), (607, 613, 612, 606), (608, 614, 613, 607), (609, 615, 614, 608), (610, 616, 615, 609), (611, 617, 616, 610), (612, 618, 623, 617), (613, 619, 618, 612), (614, 620, 619, 613), (615, 621, 620, 614), (616, 622, 621, 615), (617, 623, 622, 616), (618, 624, 629, 623), (619, 625, 624, 618), (620, 626, 625, 619), (621, 627, 626, 620), (622, 628, 627, 621), (623, 629, 628, 622), (624, 630, 635, 629), (625, 631, 630, 624), (626, 632, 631, 625), (627, 633, 632, 626), (628, 634, 633, 627), (629, 635, 634, 628), (636, 642, 647, 641), (637, 643, 642, 636), (638, 644, 643, 637), (639, 645, 644, 638), (640, 646, 645, 639), (641, 647, 646, 640), (642, 648, 653, 647), (643, 649, 648, 642), (644, 650, 649, 643), (645, 651, 650, 644), (646, 652, 651, 645), (647, 653, 652, 646), (648, 654, 659, 653), (649, 655, 654, 648), (650, 656, 655, 649), (651, 657, 656, 650), (652, 658, 657, 651), (653, 659, 658, 652), (654, 660, 665, 659), (655, 661, 660, 654), (656, 662, 661, 655), (657, 663, 662, 656), (658, 664, 663, 657), (659, 665, 664, 658), (660, 666, 671, 665), (661, 667, 666, 660), (662, 668, 667, 661), (663, 669, 668, 662), (664, 670, 669, 663), (665, 671, 670, 664), (672, 678, 683, 677), (673, 679, 678, 672), (674, 680, 679, 673), (675, 681, 680, 674), (676, 682, 681, 675), (677, 683, 682, 676), (678, 684, 689, 683), (679, 685, 684, 678), (680, 686, 685, 679), (681, 687, 686, 680), (682, 688, 687, 681), (683, 689, 688, 682), (684, 690, 695, 689), (685, 691, 690, 684), (686, 692, 691, 685), (687, 693, 692, 686), (688, 694, 693, 687), (689, 695, 694, 688), (690, 696, 701, 695), (691, 697, 696, 690), (692, 698, 697, 691), (693, 699, 698, 692), (694, 700, 699, 693), (695, 701, 700, 694), (696, 702, 707, 701), (697, 703, 702, 696), (698, 704, 703, 697), (699, 705, 704, 698), (700, 706, 705, 699), (701, 707, 706, 700), (708, 714, 719, 713), (709, 715, 714, 708), (710, 716, 715, 709), (711, 717, 716, 710), (712, 718, 717, 711), (713, 719, 718, 712), (714, 720, 725, 719), (715, 721, 720, 714), (716, 722, 721, 715), (717, 723, 722, 716), (718, 724, 723, 717), (719, 725, 724, 718), (720, 726, 731, 725), (721, 727, 726, 720), (722, 728, 727, 721), (723, 729, 728, 722), (724, 730, 729, 723), (725, 731, 730, 724), (726, 732, 737, 731), (727, 733, 732, 726), (728, 734, 733, 727), (729, 735, 734, 728), (730, 736, 735, 729), (731, 737, 736, 730), (732, 738, 743, 737), (733, 739, 738, 732), (734, 740, 739, 733), (735, 741, 740, 734), (736, 742, 741, 735), (737, 743, 742, 736), (744, 750, 755, 749), (745, 751, 750, 744), (746, 752, 751, 745), (747, 753, 752, 746), (748, 754, 753, 747), (749, 755, 754, 748), (750, 756, 761, 755), (751, 757, 756, 750), (752, 758, 757, 751), (753, 759, 758, 752), (754, 760, 759, 753), (755, 761, 760, 754), (756, 762, 767, 761), (757, 763, 762, 756), (758, 764, 763, 757), (759, 765, 764, 758), (760, 766, 765, 759), (761, 767, 766, 760), (762, 768, 773, 767), (763, 769, 768, 762), (764, 770, 769, 763), (765, 771, 770, 764), (766, 772, 771, 765), (767, 773, 772, 766), (768, 774, 779, 773), (769, 775, 774, 768), (770, 776, 775, 769), (771, 777, 776, 770), (772, 778, 777, 771), (773, 779, 778, 772), (780, 786, 791, 785), (781, 787, 786, 780), (782, 788, 787, 781), (783, 789, 788, 782), (784, 790, 789, 783), (785, 791, 790, 784), (786, 792, 797, 791), (787, 793, 792, 786), (788, 794, 793, 787), (789, 795, 794, 788), (790, 796, 795, 789), (791, 797, 796, 790), (792, 798, 803, 797), (793, 799, 798, 792), (794, 800, 799, 793), (795, 801, 800, 794), (796, 802, 801, 795), (797, 803, 802, 796), (798, 804, 809, 803), (799, 805, 804, 798), (800, 806, 805, 799), (801, 807, 806, 800), (802, 808, 807, 801), (803, 809, 808, 802), (804, 810, 815, 809), (805, 811, 810, 804), (806, 812, 811, 805), (807, 813, 812, 806), (808, 814, 813, 807), (809, 815, 814, 808), (816, 822, 827, 821), (817, 823, 822, 816), (818, 824, 823, 817), (819, 825, 824, 818), (820, 826, 825, 819), (821, 827, 826, 820), (822, 828, 833, 827), (823, 829, 828, 822), (824, 830, 829, 823), (825, 831, 830, 824), (826, 832, 831, 825), (827, 833, 832, 826), (828, 834, 839, 833), (829, 835, 834, 828), (830, 836, 835, 829), (831, 837, 836, 830), (832, 838, 837, 831), (833, 839, 838, 832), (834, 840, 845, 839), (835, 841, 840, 834), (836, 842, 841, 835), (837, 843, 842, 836), (838, 844, 843, 837), (839, 845, 844, 838), (840, 846, 851, 845), (841, 847, 846, 840), (842, 848, 847, 841), (843, 849, 848, 842), (844, 850, 849, 843), (845, 851, 850, 844), (852, 858, 863, 857), (853, 859, 858, 852), (854, 860, 859, 853), (855, 861, 860, 854), (856, 862, 861, 855), (857, 863, 862, 856), (858, 864, 869, 863), (859, 865, 864, 858), (860, 866, 865, 859), (861, 867, 866, 860), (862, 868, 867, 861), (863, 869, 868, 862), (864, 870, 875, 869), (865, 871, 870, 864), (866, 872, 871, 865), (867, 873, 872, 866), (868, 874, 873, 867), (869, 875, 874, 868), (870, 876, 881, 875), (871, 877, 876, 870), (872, 878, 877, 871), (873, 879, 878, 872), (874, 880, 879, 873), (875, 881, 880, 874), (876, 882, 887, 881), (877, 883, 882, 876), (878, 884, 883, 877), (879, 885, 884, 878), (880, 886, 885, 879), (881, 887, 886, 880), (888, 894, 899, 893), (889, 895, 894, 888), (890, 896, 895, 889), (891, 897, 896, 890), (892, 898, 897, 891), (893, 899, 898, 892), (894, 900, 905, 899), (895, 901, 900, 894), (896, 902, 901, 895), (897, 903, 902, 896), (898, 904, 903, 897), (899, 905, 904, 898), (900, 906, 911, 905), (901, 907, 906, 900), (902, 908, 907, 901), (903, 909, 908, 902), (904, 910, 909, 903), (905, 911, 910, 904), (906, 912, 917, 911), (907, 913, 912, 906), (908, 914, 913, 907), (909, 915, 914, 908), (910, 916, 915, 909), (911, 917, 916, 910), (912, 918, 923, 917), (913, 919, 918, 912), (914, 920, 919, 913), (915, 921, 920, 914), (916, 922, 921, 915), (917, 923, 922, 916), (924, 930, 935, 929), (925, 931, 930, 924), (926, 932, 931, 925), (927, 933, 932, 926), (928, 934, 933, 927), (929, 935, 934, 928), (930, 936, 941, 935), (931, 937, 936, 930), (932, 938, 937, 931), (933, 939, 938, 932), (934, 940, 939, 933), (935, 941, 940, 934), (936, 942, 947, 941), (937, 943, 942, 936), (938, 944, 943, 937), (939, 945, 944, 938), (940, 946, 945, 939), (941, 947, 946, 940), (942, 948, 953, 947), (943, 949, 948, 942), (944, 950, 949, 943), (945, 951, 950, 944), (946, 952, 951, 945), (947, 953, 952, 946), (948, 954, 959, 953), (949, 955, 954, 948), (950, 956, 955, 949), (951, 957, 956, 950), (952, 958, 957, 951), (953, 959, 958, 952), (960, 966, 971, 965), (961, 967, 966, 960), (962, 968, 967, 961), (963, 969, 968, 962), (964, 970, 969, 963), (965, 971, 970, 964), (966, 972, 977, 971), (967, 973, 972, 966), (968, 974, 973, 967), (969, 975, 974, 968), (970, 976, 975, 969), (971, 977, 976, 970), (972, 978, 983, 977), (973, 979, 978, 972), (974, 980, 979, 973), (975, 981, 980, 974), (976, 982, 981, 975), (977, 983, 982, 976), (978, 984, 989, 983), (979, 985, 984, 978), (980, 986, 985, 979), (981, 987, 986, 980), (982, 988, 987, 981), (983, 989, 988, 982), (984, 990, 995, 989), (985, 991, 990, 984), (986, 992, 991, 985), (987, 993, 992, 986), (988, 994, 993, 987), (989, 995, 994, 988), (996, 1002, 1007, 1001), (997, 1003, 1002, 996), (998, 1004, 1003, 997), (999, 1005, 1004, 998), (1000, 1006, 1005, 999), (1001, 1007, 1006, 1000), (1002, 1008, 1013, 1007), (1003, 1009, 1008, 1002), (1004, 1010, 1009, 1003), (1005, 1011, 1010, 1004), (1006, 1012, 1011, 1005), (1007, 1013, 1012, 1006), (1008, 1014, 1019, 1013), (1009, 1015, 1014, 1008), (1010, 1016, 1015, 1009), (1011, 1017, 1016, 1010), (1012, 1018, 1017, 1011), (1013, 1019, 1018, 1012), (1014, 1020, 1025, 1019), (1015, 1021, 1020, 1014), (1016, 1022, 1021, 1015), (1017, 1023, 1022, 1016), (1018, 1024, 1023, 1017), (1019, 1025, 1024, 1018), (1020, 1026, 1031, 1025), (1021, 1027, 1026, 1020), (1022, 1028, 1027, 1021), (1023, 1029, 1028, 1022), (1024, 1030, 1029, 1023), (1025, 1031, 1030, 1024), (1032, 1038, 1043, 1037), (1033, 1039, 1038, 1032), (1034, 1040, 1039, 1033), (1035, 1041, 1040, 1034), (1036, 1042, 1041, 1035), (1037, 1043, 1042, 1036), (1038, 1044, 1049, 1043), (1039, 1045, 1044, 1038), (1040, 1046, 1045, 1039), (1041, 1047, 1046, 1040), (1042, 1048, 1047, 1041), (1043, 1049, 1048, 1042), (1044, 1050, 1055, 1049), (1045, 1051, 1050, 1044), (1046, 1052, 1051, 1045), (1047, 1053, 1052, 1046), (1048, 1054, 1053, 1047), (1049, 1055, 1054, 1048), (1050, 1056, 1061, 1055), (1051, 1057, 1056, 1050), (1052, 1058, 1057, 1051), (1053, 1059, 1058, 1052), (1054, 1060, 1059, 1053), (1055, 1061, 1060, 1054), (1056, 1062, 1067, 1061), (1057, 1063, 1062, 1056), (1058, 1064, 1063, 1057), (1059, 1065, 1064, 1058), (1060, 1066, 1065, 1059), (1061, 1067, 1066, 1060)])
me_mesh_001.polygons.foreach_set('use_smooth', [True] * 888)
me_mesh_001.materials.append(mat_material_002)
me_mesh_001.use_remesh_preserve_volume = False
me_mesh_001.use_remesh_preserve_attributes = False
me_mesh_001.use_mirror_vertex_groups = False
me_mesh_001.update()

# ---- objects
ob_tree_001 = bpy.data.objects.new('tree.001', me_mesh_001)

# ---- transforms, parenting, visibility, modifiers, constraints
ob_tree_001.location = (-7.13, 1.063, -0.05335)
ob_tree_001.scale = (0.7815, 0.7815, 0.7815)
ob_tree_001.lineart.crease_threshold = 0.0

# ---- collection membership
col_collection_1.objects.link(ob_tree_001)

# ---- scene / render settings (as saved in the file)
scene.frame_start = 1; scene.frame_end = 250; scene.frame_set(2)
scene.render.engine = 'BLENDER_EEVEE_NEXT'
scene.render.resolution_percentage = 50
scene.render.dither_intensity = 0.0
scene.cycles.use_denoising = False
scene.cycles.samples = 10
scene.cycles.sampling_pattern = 'TABULATED_SOBOL'
scene.cycles.light_sampling_threshold = 0.0
scene.cycles.use_adaptive_sampling = False
scene.cycles.use_light_tree = False
scene.cycles.blur_glossy = 0.0
scene.cycles.pixel_filter_type = 'GAUSSIAN'
scene.cycles.sample_clamp_indirect = 0.0
scene.view_settings.view_transform = 'Standard'
bpy.context.view_layer.update()

# ---- added for rendering (the .blend has no active camera and no usable light): camera, sun
cam_auto = bpy.data.cameras.new('AutoCamera')
cam_auto.lens = 50.0
cam_auto.sensor_width = 36.0
cam_auto.clip_end = 1000.0
ob_auto_camera = bpy.data.objects.new('AutoCamera', cam_auto)
scene.collection.objects.link(ob_auto_camera)
ob_auto_camera.location = (7.06427, -16.0047, 17.8778)
ob_auto_camera.rotation_euler = (1.09748, -7.21219e-08, 0.694738)
scene.camera = ob_auto_camera
light_auto_sun = bpy.data.lights.new('AutoSun', 'SUN')
light_auto_sun.energy = 3.0
light_auto_sun.angle = 0.0523599
ob_auto_sun = bpy.data.objects.new('AutoSun', light_auto_sun)
scene.collection.objects.link(ob_auto_sun)
ob_auto_sun.rotation_euler = (0.872665, 0.174533, 0.523599)
bpy.context.view_layer.update()
